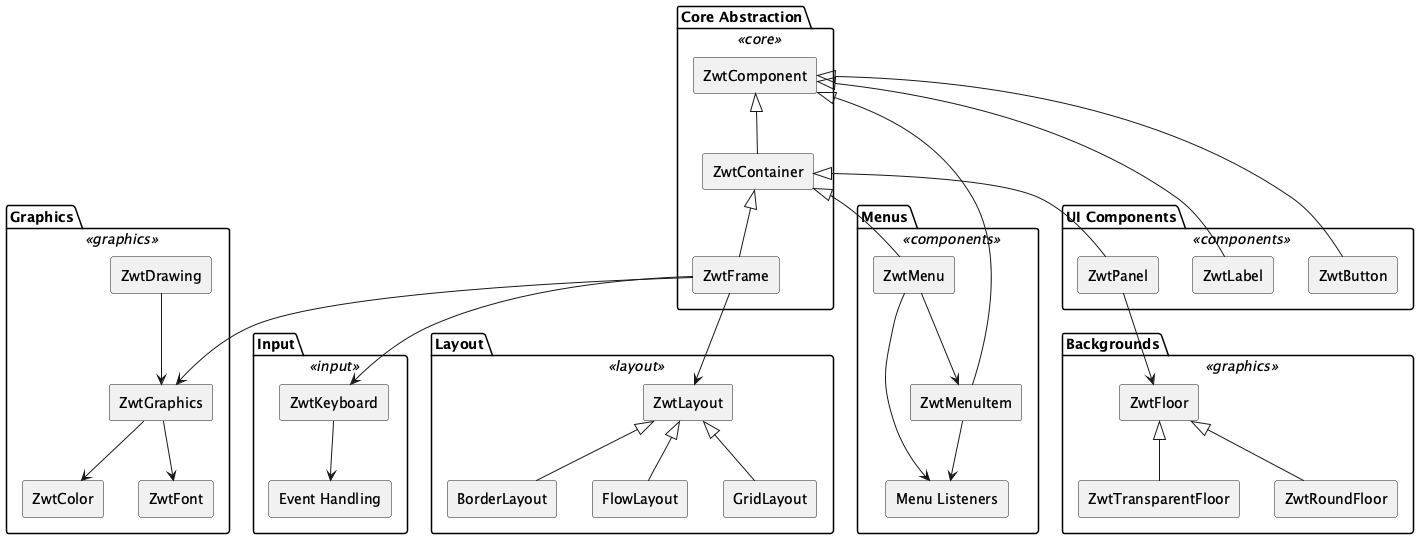

The diagram above was rendered by PlantUML. Its source (embedded in the PNG):
@startuml zwt-sdk_zwt
skinparam rectangle {
  BackgroundColor<<core>> #d9e7fd
  BackgroundColor<<components>> #d8f5d3
  BackgroundColor<<graphics>> #fddddd
  BackgroundColor<<input>> #fff1c9
  BackgroundColor<<layout>> #e6d9ff
  Style roundrect
}
skinparam defaultTextAlignment center

package "Core Abstraction" <<core>> {
  rectangle "ZwtComponent" as ZwtComponent
  rectangle "ZwtContainer" as ZwtContainer
  rectangle "ZwtFrame" as ZwtFrame
  ZwtComponent <|-- ZwtContainer
  ZwtContainer <|-- ZwtFrame
}

package "UI Components" <<components>> {
  rectangle "ZwtPanel" as ZwtPanel
  rectangle "ZwtLabel" as ZwtLabel
  rectangle "ZwtButton" as ZwtButton
  ZwtContainer <|-- ZwtPanel
  ZwtComponent <|-- ZwtLabel
  ZwtComponent <|-- ZwtButton
}

package "Graphics" <<graphics>> {
  rectangle "ZwtGraphics" as ZwtGraphics
  rectangle "ZwtColor" as ZwtColor
  rectangle "ZwtFont" as ZwtFont
  rectangle "ZwtDrawing" as ZwtDrawing
  ZwtGraphics --> ZwtColor
  ZwtGraphics --> ZwtFont
  ZwtDrawing --> ZwtGraphics
}

package "Input" <<input>> {
  rectangle "ZwtKeyboard" as ZwtKeyboard
  rectangle "Event Handling" as EventHandling
  ZwtKeyboard --> EventHandling
}

package "Layout" <<layout>> {
  rectangle "ZwtLayout" as ZwtLayout
  rectangle "BorderLayout" as BorderLayout
  rectangle "FlowLayout" as FlowLayout
  rectangle "GridLayout" as GridLayout
  ZwtLayout <|-- BorderLayout
  ZwtLayout <|-- FlowLayout
  ZwtLayout <|-- GridLayout
}

package "Menus" <<components>> {
  rectangle "ZwtMenu" as ZwtMenu
  rectangle "ZwtMenuItem" as ZwtMenuItem
  rectangle "Menu Listeners" as MenuListeners
  ZwtContainer <|-- ZwtMenu
  ZwtComponent <|-- ZwtMenuItem
  ZwtMenu --> ZwtMenuItem
  ZwtMenu --> MenuListeners
  ZwtMenuItem --> MenuListeners
}

package "Backgrounds" <<graphics>> {
  rectangle "ZwtFloor" as ZwtFloor
  rectangle "ZwtTransparentFloor" as ZwtTransparentFloor
  rectangle "ZwtRoundFloor" as ZwtRoundFloor
  ZwtFloor <|-- ZwtTransparentFloor
  ZwtFloor <|-- ZwtRoundFloor
}

ZwtFrame --> ZwtGraphics
ZwtFrame --> ZwtLayout
ZwtFrame --> ZwtKeyboard
ZwtPanel --> ZwtFloor
@enduml